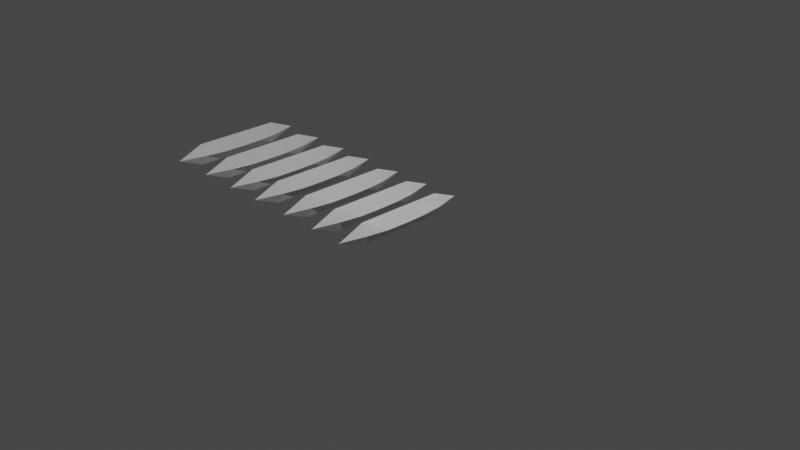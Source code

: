 # Source: Grass.blend  (saved by Blender 3.4.6; exported with 4.5.12 LTS)
import bpy
from mathutils import Matrix  # noqa: F401  (used for matrix-valued properties, if any)

bpy.ops.wm.read_factory_settings(use_empty=True)
scene = bpy.context.scene
scene.name = 'Scene'

# ---- collections
col_collection = bpy.data.collections.new('Collection'); scene.collection.children.link(col_collection)

# ---- materials (node trees are filled in below, after node groups)
mat_material = bpy.data.materials.new('Material')
mat_material.alpha_threshold = 0.0
mat_material.use_transparent_shadow = False
mat_material.roughness = 0.5
mat_material.line_color = (0.0, 0.0, 0.0, 1.0)

# ---- material node trees
mat_material.use_nodes = True; mat_material.node_tree.nodes.clear()
_N = mat_material.node_tree.nodes; _L = mat_material.node_tree.links
n0 = _N.new('ShaderNodeOutputMaterial'); n0.name = 'Material Output'; n0.location = (300, 300)
n1 = _N.new('ShaderNodeBsdfPrincipled'); n1.name = 'Principled BSDF'; n1.location = (10, 300)
n1.distribution = 'GGX'
n1.subsurface_method = 'RANDOM_WALK_SKIN'
n1.inputs[3].default_value = 1.45
n1.inputs[27].default_value = (0.0, 0.0, 0.0, 1.0)
n1.inputs[28].default_value = 1.0
_L.new(n1.outputs[0], n0.inputs[0])
n0.is_active_output = True

# ---- world
world_world = bpy.data.worlds.new('World'); scene.world = world_world
world_world.use_nodes = True; world_world.node_tree.nodes.clear()
_N = world_world.node_tree.nodes; _L = world_world.node_tree.links
n0 = _N.new('ShaderNodeOutputWorld'); n0.name = 'World Output'; n0.location = (300, 300)
n1 = _N.new('ShaderNodeBackground'); n1.name = 'Background'; n1.location = (10, 300)
n1.inputs[0].default_value = (0.05088, 0.05088, 0.05088, 1.0)
_L.new(n1.outputs[0], n0.inputs[0])
n0.is_active_output = True
world_world.color = (0.05088, 0.05088, 0.05088)
world_world.use_sun_shadow = False
world_world.sun_shadow_jitter_overblur = 0.0

# ---- cameras
cam_camera = bpy.data.cameras.new('Camera')
cam_camera.clip_end = 100.0
cam_camera.ortho_scale = 7.314

# ---- lights
light_light = bpy.data.lights.new('Light', 'POINT')
light_light.transmission_factor = 0.0
light_light.energy = 1000.0
light_light.shadow_soft_size = 0.1
light_light.shadow_maximum_resolution = 0.006
light_light.use_absolute_resolution = True

# ---- meshes
me_cube = bpy.data.meshes.new('Cube')
me_cube.from_pydata([(0.6542, 1.0, 0.0), (0.6542, 1.0, 0.0), (0.59, -1.0, 0.0), (0.59, -1.0, 0.0), (-0.6542, 1.0, 0.0), (-0.6542, 1.0, 0.0), (-0.59, -1.0, 0.0), (-0.59, -1.0, 0.0), (-0.8833, 0.5, 0.0), (-0.9412, 0.0, 0.0), (-0.9098, -0.5, 0.0), (0.8833, 0.5, 0.0), (0.9412, 0.0, 0.0), (0.9098, -0.5, 0.0), (-0.9098, -0.5, 0.0), (-0.9412, 0.0, 0.0), (-0.8833, 0.5, 0.0), (0.9098, -0.5, 0.0), (0.9412, 0.0, 0.0), (0.8833, 0.5, 0.0), (9.814e-10, 1.0, -1.0), (9.814e-10, -1.0, 1.0), (9.814e-10, -1.0, -1.0), (9.814e-10, 1.0, 1.0), (9.814e-10, 0.5, -1.0), (9.814e-10, 0.0, -1.0), (9.814e-10, -0.5, -1.0), (9.814e-10, 0.5, 1.0), (9.814e-10, 0.0, 1.0), (9.814e-10, -0.5, 1.0), (9.814e-10, 1.6, 0.0), (9.814e-10, 1.6, 0.0), (9.814e-10, 1.6, 0.0), (9.814e-10, 1.6, 0.0), (9.814e-10, 1.6, 0.0), (9.814e-10, 1.6, 0.0), (9.814e-10, -1.6, 0.0), (9.814e-10, -1.6, 0.0), (9.814e-10, -1.6, 0.0), (9.814e-10, -1.6, 0.0), (9.814e-10, -1.6, 0.0), (9.814e-10, -1.6, 0.0)], [], [(29, 14, 6, 21), (21, 6, 38, 40), (8, 16, 4, 5), (26, 17, 3, 22), (17, 13, 2, 3), (23, 0, 30, 35), (1, 0, 11, 19), (19, 11, 12, 18), (18, 12, 13, 17), (20, 1, 19, 24), (24, 19, 18, 25), (25, 18, 17, 26), (7, 6, 14, 10), (10, 14, 15, 9), (9, 15, 16, 8), (23, 4, 16, 27), (27, 16, 15, 28), (28, 15, 14, 29), (12, 28, 29, 13), (11, 27, 28, 12), (0, 23, 27, 11), (9, 25, 26, 10), (8, 24, 25, 9), (5, 20, 24, 8), (20, 5, 33, 34), (10, 26, 22, 7), (22, 3, 37, 41), (13, 29, 21, 2), (34, 35, 30, 31), (33, 32, 35, 34), (4, 23, 35, 32), (0, 1, 31, 30), (5, 4, 32, 33), (1, 20, 34, 31), (41, 40, 38, 39), (37, 36, 40, 41), (2, 21, 40, 36), (3, 2, 36, 37), (7, 22, 41, 39), (6, 7, 39, 38)])
_uv = me_cube.uv_layers.new(name='UVMap')
_uv.uv.foreach_set('vector', [0.75, 0.6875, 0.875, 0.6875, 0.875, 0.75, 0.75, 0.75, 0.75, 0.75, 0.875, 0.75, 0.875, 0.75, 0.75, 0.75, 0.375, 0.1875, 0.625, 0.1875, 0.625, 0.25, 0.375, 0.25, 0.25, 0.6875, 0.375, 0.6875, 0.375, 0.75, 0.25, 0.75, 0.375, 0.6875, 0.625, 0.6875, 0.625, 0.75, 0.375, 0.75, 0.75, 0.5, 0.625, 0.5, 0.625, 0.5, 0.75, 0.5, 0.375, 0.5, 0.625, 0.5, 0.625, 0.5625, 0.375, 0.5625, 0.375, 0.5625, 0.625, 0.5625, 0.625, 0.625, 0.375, 0.625, 0.375, 0.625, 0.625, 0.625, 0.625, 0.6875, 0.375, 0.6875, 0.25, 0.5, 0.375, 0.5, 0.375, 0.5625, 0.25, 0.5625, 0.25, 0.5625, 0.375, 0.5625, 0.375, 0.625, 0.25, 0.625, 0.25, 0.625, 0.375, 0.625, 0.375, 0.6875, 0.25, 0.6875, 0.375, 0.0, 0.625, 0.0, 0.625, 0.0625, 0.375, 0.0625, 0.375, 0.0625, 0.625, 0.0625, 0.625, 0.125, 0.375, 0.125, 0.375, 0.125, 0.625, 0.125, 0.625, 0.1875, 0.375, 0.1875, 0.75, 0.5, 0.875, 0.5, 0.875, 0.5625, 0.75, 0.5625, 0.75, 0.5625, 0.875, 0.5625, 0.875, 0.625, 0.75, 0.625, 0.75, 0.625, 0.875, 0.625, 0.875, 0.6875, 0.75, 0.6875, 0.625, 0.625, 0.75, 0.625, 0.75, 0.6875, 0.625, 0.6875, 0.625, 0.5625, 0.75, 0.5625, 0.75, 0.625, 0.625, 0.625, 0.625, 0.5, 0.75, 0.5, 0.75, 0.5625, 0.625, 0.5625, 0.125, 0.625, 0.25, 0.625, 0.25, 0.6875, 0.125, 0.6875, 0.125, 0.5625, 0.25, 0.5625, 0.25, 0.625, 0.125, 0.625, 0.125, 0.5, 0.25, 0.5, 0.25, 0.5625, 0.125, 0.5625, 0.25, 0.5, 0.125, 0.5, 0.125, 0.5, 0.25, 0.5, 0.125, 0.6875, 0.25, 0.6875, 0.25, 0.75, 0.125, 0.75, 0.25, 0.75, 0.375, 0.75, 0.375, 0.75, 0.25, 0.75, 0.625, 0.6875, 0.75, 0.6875, 0.75, 0.75, 0.625, 0.75, 0.375, 0.375, 0.625, 0.375, 0.625, 0.5, 0.375, 0.5, 0.375, 0.25, 0.625, 0.25, 0.625, 0.375, 0.375, 0.375, 0.875, 0.5, 0.75, 0.5, 0.75, 0.5, 0.875, 0.5, 0.625, 0.5, 0.375, 0.5, 0.375, 0.5, 0.625, 0.5, 0.375, 0.25, 0.625, 0.25, 0.625, 0.25, 0.375, 0.25, 0.375, 0.5, 0.25, 0.5, 0.25, 0.5, 0.375, 0.5, 0.375, 0.875, 0.625, 0.875, 0.625, 1.0, 0.375, 1.0, 0.375, 0.75, 0.625, 0.75, 0.625, 0.875, 0.375, 0.875, 0.625, 0.75, 0.75, 0.75, 0.75, 0.75, 0.625, 0.75, 0.375, 0.75, 0.625, 0.75, 0.625, 0.75, 0.375, 0.75, 0.125, 0.75, 0.25, 0.75, 0.25, 0.75, 0.125, 0.75, 0.625, 0.0, 0.375, 0.0, 0.375, 0.0, 0.625, 0.0])
me_cube.materials.append(mat_material)
me_cube.use_mirror_vertex_groups = False
me_cube.update()
me_cube_001 = bpy.data.meshes.new('Cube.001')
me_cube_001.from_pydata([(0.6542, 1.0, 0.0), (0.6542, 1.0, 0.0), (0.59, -1.0, 0.0), (0.59, -1.0, 0.0), (-0.6542, 1.0, 0.0), (-0.6542, 1.0, 0.0), (-0.59, -1.0, 0.0), (-0.59, -1.0, 0.0), (-0.8833, 0.5, 0.0), (-0.9412, 0.0, 0.0), (-0.9098, -0.5, 0.0), (0.8833, 0.5, 0.0), (0.9412, 0.0, 0.0), (0.9098, -0.5, 0.0), (-0.9098, -0.5, 0.0), (-0.9412, 0.0, 0.0), (-0.8833, 0.5, 0.0), (0.9098, -0.5, 0.0), (0.9412, 0.0, 0.0), (0.8833, 0.5, 0.0), (9.814e-10, 1.0, -1.0), (9.814e-10, -1.0, 1.0), (9.814e-10, -1.0, -1.0), (9.814e-10, 1.0, 1.0), (9.814e-10, 0.5, -1.0), (9.814e-10, 0.0, -1.0), (9.814e-10, -0.5, -1.0), (9.814e-10, 0.5, 1.0), (9.814e-10, 0.0, 1.0), (9.814e-10, -0.5, 1.0), (9.814e-10, 1.6, 0.0), (9.814e-10, 1.6, 0.0), (9.814e-10, 1.6, 0.0), (9.814e-10, 1.6, 0.0), (9.814e-10, 1.6, 0.0), (9.814e-10, 1.6, 0.0), (9.814e-10, -1.6, 0.0), (9.814e-10, -1.6, 0.0), (9.814e-10, -1.6, 0.0), (9.814e-10, -1.6, 0.0), (9.814e-10, -1.6, 0.0), (9.814e-10, -1.6, 0.0)], [], [(29, 14, 6, 21), (21, 6, 38, 40), (8, 16, 4, 5), (26, 17, 3, 22), (17, 13, 2, 3), (23, 0, 30, 35), (1, 0, 11, 19), (19, 11, 12, 18), (18, 12, 13, 17), (20, 1, 19, 24), (24, 19, 18, 25), (25, 18, 17, 26), (7, 6, 14, 10), (10, 14, 15, 9), (9, 15, 16, 8), (23, 4, 16, 27), (27, 16, 15, 28), (28, 15, 14, 29), (12, 28, 29, 13), (11, 27, 28, 12), (0, 23, 27, 11), (9, 25, 26, 10), (8, 24, 25, 9), (5, 20, 24, 8), (20, 5, 33, 34), (10, 26, 22, 7), (22, 3, 37, 41), (13, 29, 21, 2), (34, 35, 30, 31), (33, 32, 35, 34), (4, 23, 35, 32), (0, 1, 31, 30), (5, 4, 32, 33), (1, 20, 34, 31), (41, 40, 38, 39), (37, 36, 40, 41), (2, 21, 40, 36), (3, 2, 36, 37), (7, 22, 41, 39), (6, 7, 39, 38)])
_uv = me_cube_001.uv_layers.new(name='UVMap')
_uv.uv.foreach_set('vector', [0.75, 0.6875, 0.875, 0.6875, 0.875, 0.75, 0.75, 0.75, 0.75, 0.75, 0.875, 0.75, 0.875, 0.75, 0.75, 0.75, 0.375, 0.1875, 0.625, 0.1875, 0.625, 0.25, 0.375, 0.25, 0.25, 0.6875, 0.375, 0.6875, 0.375, 0.75, 0.25, 0.75, 0.375, 0.6875, 0.625, 0.6875, 0.625, 0.75, 0.375, 0.75, 0.75, 0.5, 0.625, 0.5, 0.625, 0.5, 0.75, 0.5, 0.375, 0.5, 0.625, 0.5, 0.625, 0.5625, 0.375, 0.5625, 0.375, 0.5625, 0.625, 0.5625, 0.625, 0.625, 0.375, 0.625, 0.375, 0.625, 0.625, 0.625, 0.625, 0.6875, 0.375, 0.6875, 0.25, 0.5, 0.375, 0.5, 0.375, 0.5625, 0.25, 0.5625, 0.25, 0.5625, 0.375, 0.5625, 0.375, 0.625, 0.25, 0.625, 0.25, 0.625, 0.375, 0.625, 0.375, 0.6875, 0.25, 0.6875, 0.375, 0.0, 0.625, 0.0, 0.625, 0.0625, 0.375, 0.0625, 0.375, 0.0625, 0.625, 0.0625, 0.625, 0.125, 0.375, 0.125, 0.375, 0.125, 0.625, 0.125, 0.625, 0.1875, 0.375, 0.1875, 0.75, 0.5, 0.875, 0.5, 0.875, 0.5625, 0.75, 0.5625, 0.75, 0.5625, 0.875, 0.5625, 0.875, 0.625, 0.75, 0.625, 0.75, 0.625, 0.875, 0.625, 0.875, 0.6875, 0.75, 0.6875, 0.625, 0.625, 0.75, 0.625, 0.75, 0.6875, 0.625, 0.6875, 0.625, 0.5625, 0.75, 0.5625, 0.75, 0.625, 0.625, 0.625, 0.625, 0.5, 0.75, 0.5, 0.75, 0.5625, 0.625, 0.5625, 0.125, 0.625, 0.25, 0.625, 0.25, 0.6875, 0.125, 0.6875, 0.125, 0.5625, 0.25, 0.5625, 0.25, 0.625, 0.125, 0.625, 0.125, 0.5, 0.25, 0.5, 0.25, 0.5625, 0.125, 0.5625, 0.25, 0.5, 0.125, 0.5, 0.125, 0.5, 0.25, 0.5, 0.125, 0.6875, 0.25, 0.6875, 0.25, 0.75, 0.125, 0.75, 0.25, 0.75, 0.375, 0.75, 0.375, 0.75, 0.25, 0.75, 0.625, 0.6875, 0.75, 0.6875, 0.75, 0.75, 0.625, 0.75, 0.375, 0.375, 0.625, 0.375, 0.625, 0.5, 0.375, 0.5, 0.375, 0.25, 0.625, 0.25, 0.625, 0.375, 0.375, 0.375, 0.875, 0.5, 0.75, 0.5, 0.75, 0.5, 0.875, 0.5, 0.625, 0.5, 0.375, 0.5, 0.375, 0.5, 0.625, 0.5, 0.375, 0.25, 0.625, 0.25, 0.625, 0.25, 0.375, 0.25, 0.375, 0.5, 0.25, 0.5, 0.25, 0.5, 0.375, 0.5, 0.375, 0.875, 0.625, 0.875, 0.625, 1.0, 0.375, 1.0, 0.375, 0.75, 0.625, 0.75, 0.625, 0.875, 0.375, 0.875, 0.625, 0.75, 0.75, 0.75, 0.75, 0.75, 0.625, 0.75, 0.375, 0.75, 0.625, 0.75, 0.625, 0.75, 0.375, 0.75, 0.125, 0.75, 0.25, 0.75, 0.25, 0.75, 0.125, 0.75, 0.625, 0.0, 0.375, 0.0, 0.375, 0.0, 0.625, 0.0])
me_cube_001.materials.append(mat_material)
me_cube_001.use_mirror_vertex_groups = False
me_cube_001.update()
me_cube_002 = bpy.data.meshes.new('Cube.002')
me_cube_002.from_pydata([(0.6542, 1.0, 0.0), (0.6542, 1.0, 0.0), (0.59, -1.0, 0.0), (0.59, -1.0, 0.0), (-0.6542, 1.0, 0.0), (-0.6542, 1.0, 0.0), (-0.59, -1.0, 0.0), (-0.59, -1.0, 0.0), (-0.8833, 0.5, 0.0), (-0.9412, 0.0, 0.0), (-0.9098, -0.5, 0.0), (0.8833, 0.5, 0.0), (0.9412, 0.0, 0.0), (0.9098, -0.5, 0.0), (-0.9098, -0.5, 0.0), (-0.9412, 0.0, 0.0), (-0.8833, 0.5, 0.0), (0.9098, -0.5, 0.0), (0.9412, 0.0, 0.0), (0.8833, 0.5, 0.0), (9.814e-10, 1.0, -1.0), (9.814e-10, -1.0, 1.0), (9.814e-10, -1.0, -1.0), (9.814e-10, 1.0, 1.0), (9.814e-10, 0.5, -1.0), (9.814e-10, 0.0, -1.0), (9.814e-10, -0.5, -1.0), (9.814e-10, 0.5, 1.0), (9.814e-10, 0.0, 1.0), (9.814e-10, -0.5, 1.0), (9.814e-10, 1.6, 0.0), (9.814e-10, 1.6, 0.0), (9.814e-10, 1.6, 0.0), (9.814e-10, 1.6, 0.0), (9.814e-10, 1.6, 0.0), (9.814e-10, 1.6, 0.0), (9.814e-10, -1.6, 0.0), (9.814e-10, -1.6, 0.0), (9.814e-10, -1.6, 0.0), (9.814e-10, -1.6, 0.0), (9.814e-10, -1.6, 0.0), (9.814e-10, -1.6, 0.0)], [], [(29, 14, 6, 21), (21, 6, 38, 40), (8, 16, 4, 5), (26, 17, 3, 22), (17, 13, 2, 3), (23, 0, 30, 35), (1, 0, 11, 19), (19, 11, 12, 18), (18, 12, 13, 17), (20, 1, 19, 24), (24, 19, 18, 25), (25, 18, 17, 26), (7, 6, 14, 10), (10, 14, 15, 9), (9, 15, 16, 8), (23, 4, 16, 27), (27, 16, 15, 28), (28, 15, 14, 29), (12, 28, 29, 13), (11, 27, 28, 12), (0, 23, 27, 11), (9, 25, 26, 10), (8, 24, 25, 9), (5, 20, 24, 8), (20, 5, 33, 34), (10, 26, 22, 7), (22, 3, 37, 41), (13, 29, 21, 2), (34, 35, 30, 31), (33, 32, 35, 34), (4, 23, 35, 32), (0, 1, 31, 30), (5, 4, 32, 33), (1, 20, 34, 31), (41, 40, 38, 39), (37, 36, 40, 41), (2, 21, 40, 36), (3, 2, 36, 37), (7, 22, 41, 39), (6, 7, 39, 38)])
_uv = me_cube_002.uv_layers.new(name='UVMap')
_uv.uv.foreach_set('vector', [0.75, 0.6875, 0.875, 0.6875, 0.875, 0.75, 0.75, 0.75, 0.75, 0.75, 0.875, 0.75, 0.875, 0.75, 0.75, 0.75, 0.375, 0.1875, 0.625, 0.1875, 0.625, 0.25, 0.375, 0.25, 0.25, 0.6875, 0.375, 0.6875, 0.375, 0.75, 0.25, 0.75, 0.375, 0.6875, 0.625, 0.6875, 0.625, 0.75, 0.375, 0.75, 0.75, 0.5, 0.625, 0.5, 0.625, 0.5, 0.75, 0.5, 0.375, 0.5, 0.625, 0.5, 0.625, 0.5625, 0.375, 0.5625, 0.375, 0.5625, 0.625, 0.5625, 0.625, 0.625, 0.375, 0.625, 0.375, 0.625, 0.625, 0.625, 0.625, 0.6875, 0.375, 0.6875, 0.25, 0.5, 0.375, 0.5, 0.375, 0.5625, 0.25, 0.5625, 0.25, 0.5625, 0.375, 0.5625, 0.375, 0.625, 0.25, 0.625, 0.25, 0.625, 0.375, 0.625, 0.375, 0.6875, 0.25, 0.6875, 0.375, 0.0, 0.625, 0.0, 0.625, 0.0625, 0.375, 0.0625, 0.375, 0.0625, 0.625, 0.0625, 0.625, 0.125, 0.375, 0.125, 0.375, 0.125, 0.625, 0.125, 0.625, 0.1875, 0.375, 0.1875, 0.75, 0.5, 0.875, 0.5, 0.875, 0.5625, 0.75, 0.5625, 0.75, 0.5625, 0.875, 0.5625, 0.875, 0.625, 0.75, 0.625, 0.75, 0.625, 0.875, 0.625, 0.875, 0.6875, 0.75, 0.6875, 0.625, 0.625, 0.75, 0.625, 0.75, 0.6875, 0.625, 0.6875, 0.625, 0.5625, 0.75, 0.5625, 0.75, 0.625, 0.625, 0.625, 0.625, 0.5, 0.75, 0.5, 0.75, 0.5625, 0.625, 0.5625, 0.125, 0.625, 0.25, 0.625, 0.25, 0.6875, 0.125, 0.6875, 0.125, 0.5625, 0.25, 0.5625, 0.25, 0.625, 0.125, 0.625, 0.125, 0.5, 0.25, 0.5, 0.25, 0.5625, 0.125, 0.5625, 0.25, 0.5, 0.125, 0.5, 0.125, 0.5, 0.25, 0.5, 0.125, 0.6875, 0.25, 0.6875, 0.25, 0.75, 0.125, 0.75, 0.25, 0.75, 0.375, 0.75, 0.375, 0.75, 0.25, 0.75, 0.625, 0.6875, 0.75, 0.6875, 0.75, 0.75, 0.625, 0.75, 0.375, 0.375, 0.625, 0.375, 0.625, 0.5, 0.375, 0.5, 0.375, 0.25, 0.625, 0.25, 0.625, 0.375, 0.375, 0.375, 0.875, 0.5, 0.75, 0.5, 0.75, 0.5, 0.875, 0.5, 0.625, 0.5, 0.375, 0.5, 0.375, 0.5, 0.625, 0.5, 0.375, 0.25, 0.625, 0.25, 0.625, 0.25, 0.375, 0.25, 0.375, 0.5, 0.25, 0.5, 0.25, 0.5, 0.375, 0.5, 0.375, 0.875, 0.625, 0.875, 0.625, 1.0, 0.375, 1.0, 0.375, 0.75, 0.625, 0.75, 0.625, 0.875, 0.375, 0.875, 0.625, 0.75, 0.75, 0.75, 0.75, 0.75, 0.625, 0.75, 0.375, 0.75, 0.625, 0.75, 0.625, 0.75, 0.375, 0.75, 0.125, 0.75, 0.25, 0.75, 0.25, 0.75, 0.125, 0.75, 0.625, 0.0, 0.375, 0.0, 0.375, 0.0, 0.625, 0.0])
me_cube_002.materials.append(mat_material)
me_cube_002.use_mirror_vertex_groups = False
me_cube_002.update()
me_cube_003 = bpy.data.meshes.new('Cube.003')
me_cube_003.from_pydata([(0.6542, 1.0, 0.0), (0.6542, 1.0, 0.0), (0.59, -1.0, 0.0), (0.59, -1.0, 0.0), (-0.6542, 1.0, 0.0), (-0.6542, 1.0, 0.0), (-0.59, -1.0, 0.0), (-0.59, -1.0, 0.0), (-0.8833, 0.5, 0.0), (-0.9412, 0.0, 0.0), (-0.9098, -0.5, 0.0), (0.8833, 0.5, 0.0), (0.9412, 0.0, 0.0), (0.9098, -0.5, 0.0), (-0.9098, -0.5, 0.0), (-0.9412, 0.0, 0.0), (-0.8833, 0.5, 0.0), (0.9098, -0.5, 0.0), (0.9412, 0.0, 0.0), (0.8833, 0.5, 0.0), (9.814e-10, 1.0, -1.0), (9.814e-10, -1.0, 1.0), (9.814e-10, -1.0, -1.0), (9.814e-10, 1.0, 1.0), (9.814e-10, 0.5, -1.0), (9.814e-10, 0.0, -1.0), (9.814e-10, -0.5, -1.0), (9.814e-10, 0.5, 1.0), (9.814e-10, 0.0, 1.0), (9.814e-10, -0.5, 1.0), (9.814e-10, 1.6, 0.0), (9.814e-10, 1.6, 0.0), (9.814e-10, 1.6, 0.0), (9.814e-10, 1.6, 0.0), (9.814e-10, 1.6, 0.0), (9.814e-10, 1.6, 0.0), (9.814e-10, -1.6, 0.0), (9.814e-10, -1.6, 0.0), (9.814e-10, -1.6, 0.0), (9.814e-10, -1.6, 0.0), (9.814e-10, -1.6, 0.0), (9.814e-10, -1.6, 0.0)], [], [(29, 14, 6, 21), (21, 6, 38, 40), (8, 16, 4, 5), (26, 17, 3, 22), (17, 13, 2, 3), (23, 0, 30, 35), (1, 0, 11, 19), (19, 11, 12, 18), (18, 12, 13, 17), (20, 1, 19, 24), (24, 19, 18, 25), (25, 18, 17, 26), (7, 6, 14, 10), (10, 14, 15, 9), (9, 15, 16, 8), (23, 4, 16, 27), (27, 16, 15, 28), (28, 15, 14, 29), (12, 28, 29, 13), (11, 27, 28, 12), (0, 23, 27, 11), (9, 25, 26, 10), (8, 24, 25, 9), (5, 20, 24, 8), (20, 5, 33, 34), (10, 26, 22, 7), (22, 3, 37, 41), (13, 29, 21, 2), (34, 35, 30, 31), (33, 32, 35, 34), (4, 23, 35, 32), (0, 1, 31, 30), (5, 4, 32, 33), (1, 20, 34, 31), (41, 40, 38, 39), (37, 36, 40, 41), (2, 21, 40, 36), (3, 2, 36, 37), (7, 22, 41, 39), (6, 7, 39, 38)])
_uv = me_cube_003.uv_layers.new(name='UVMap')
_uv.uv.foreach_set('vector', [0.75, 0.6875, 0.875, 0.6875, 0.875, 0.75, 0.75, 0.75, 0.75, 0.75, 0.875, 0.75, 0.875, 0.75, 0.75, 0.75, 0.375, 0.1875, 0.625, 0.1875, 0.625, 0.25, 0.375, 0.25, 0.25, 0.6875, 0.375, 0.6875, 0.375, 0.75, 0.25, 0.75, 0.375, 0.6875, 0.625, 0.6875, 0.625, 0.75, 0.375, 0.75, 0.75, 0.5, 0.625, 0.5, 0.625, 0.5, 0.75, 0.5, 0.375, 0.5, 0.625, 0.5, 0.625, 0.5625, 0.375, 0.5625, 0.375, 0.5625, 0.625, 0.5625, 0.625, 0.625, 0.375, 0.625, 0.375, 0.625, 0.625, 0.625, 0.625, 0.6875, 0.375, 0.6875, 0.25, 0.5, 0.375, 0.5, 0.375, 0.5625, 0.25, 0.5625, 0.25, 0.5625, 0.375, 0.5625, 0.375, 0.625, 0.25, 0.625, 0.25, 0.625, 0.375, 0.625, 0.375, 0.6875, 0.25, 0.6875, 0.375, 0.0, 0.625, 0.0, 0.625, 0.0625, 0.375, 0.0625, 0.375, 0.0625, 0.625, 0.0625, 0.625, 0.125, 0.375, 0.125, 0.375, 0.125, 0.625, 0.125, 0.625, 0.1875, 0.375, 0.1875, 0.75, 0.5, 0.875, 0.5, 0.875, 0.5625, 0.75, 0.5625, 0.75, 0.5625, 0.875, 0.5625, 0.875, 0.625, 0.75, 0.625, 0.75, 0.625, 0.875, 0.625, 0.875, 0.6875, 0.75, 0.6875, 0.625, 0.625, 0.75, 0.625, 0.75, 0.6875, 0.625, 0.6875, 0.625, 0.5625, 0.75, 0.5625, 0.75, 0.625, 0.625, 0.625, 0.625, 0.5, 0.75, 0.5, 0.75, 0.5625, 0.625, 0.5625, 0.125, 0.625, 0.25, 0.625, 0.25, 0.6875, 0.125, 0.6875, 0.125, 0.5625, 0.25, 0.5625, 0.25, 0.625, 0.125, 0.625, 0.125, 0.5, 0.25, 0.5, 0.25, 0.5625, 0.125, 0.5625, 0.25, 0.5, 0.125, 0.5, 0.125, 0.5, 0.25, 0.5, 0.125, 0.6875, 0.25, 0.6875, 0.25, 0.75, 0.125, 0.75, 0.25, 0.75, 0.375, 0.75, 0.375, 0.75, 0.25, 0.75, 0.625, 0.6875, 0.75, 0.6875, 0.75, 0.75, 0.625, 0.75, 0.375, 0.375, 0.625, 0.375, 0.625, 0.5, 0.375, 0.5, 0.375, 0.25, 0.625, 0.25, 0.625, 0.375, 0.375, 0.375, 0.875, 0.5, 0.75, 0.5, 0.75, 0.5, 0.875, 0.5, 0.625, 0.5, 0.375, 0.5, 0.375, 0.5, 0.625, 0.5, 0.375, 0.25, 0.625, 0.25, 0.625, 0.25, 0.375, 0.25, 0.375, 0.5, 0.25, 0.5, 0.25, 0.5, 0.375, 0.5, 0.375, 0.875, 0.625, 0.875, 0.625, 1.0, 0.375, 1.0, 0.375, 0.75, 0.625, 0.75, 0.625, 0.875, 0.375, 0.875, 0.625, 0.75, 0.75, 0.75, 0.75, 0.75, 0.625, 0.75, 0.375, 0.75, 0.625, 0.75, 0.625, 0.75, 0.375, 0.75, 0.125, 0.75, 0.25, 0.75, 0.25, 0.75, 0.125, 0.75, 0.625, 0.0, 0.375, 0.0, 0.375, 0.0, 0.625, 0.0])
me_cube_003.materials.append(mat_material)
me_cube_003.use_mirror_vertex_groups = False
me_cube_003.update()
me_cube_004 = bpy.data.meshes.new('Cube.004')
me_cube_004.from_pydata([(0.6542, 1.0, 0.0), (0.6542, 1.0, 0.0), (0.59, -1.0, 0.0), (0.59, -1.0, 0.0), (-0.6542, 1.0, 0.0), (-0.6542, 1.0, 0.0), (-0.59, -1.0, 0.0), (-0.59, -1.0, 0.0), (-0.8833, 0.5, 0.0), (-0.9412, 0.0, 0.0), (-0.9098, -0.5, 0.0), (0.8833, 0.5, 0.0), (0.9412, 0.0, 0.0), (0.9098, -0.5, 0.0), (-0.9098, -0.5, 0.0), (-0.9412, 0.0, 0.0), (-0.8833, 0.5, 0.0), (0.9098, -0.5, 0.0), (0.9412, 0.0, 0.0), (0.8833, 0.5, 0.0), (9.814e-10, 1.0, -1.0), (9.814e-10, -1.0, 1.0), (9.814e-10, -1.0, -1.0), (9.814e-10, 1.0, 1.0), (9.814e-10, 0.5, -1.0), (9.814e-10, 0.0, -1.0), (9.814e-10, -0.5, -1.0), (9.814e-10, 0.5, 1.0), (9.814e-10, 0.0, 1.0), (9.814e-10, -0.5, 1.0), (9.814e-10, 1.6, 0.0), (9.814e-10, 1.6, 0.0), (9.814e-10, 1.6, 0.0), (9.814e-10, 1.6, 0.0), (9.814e-10, 1.6, 0.0), (9.814e-10, 1.6, 0.0), (9.814e-10, -1.6, 0.0), (9.814e-10, -1.6, 0.0), (9.814e-10, -1.6, 0.0), (9.814e-10, -1.6, 0.0), (9.814e-10, -1.6, 0.0), (9.814e-10, -1.6, 0.0)], [], [(29, 14, 6, 21), (21, 6, 38, 40), (8, 16, 4, 5), (26, 17, 3, 22), (17, 13, 2, 3), (23, 0, 30, 35), (1, 0, 11, 19), (19, 11, 12, 18), (18, 12, 13, 17), (20, 1, 19, 24), (24, 19, 18, 25), (25, 18, 17, 26), (7, 6, 14, 10), (10, 14, 15, 9), (9, 15, 16, 8), (23, 4, 16, 27), (27, 16, 15, 28), (28, 15, 14, 29), (12, 28, 29, 13), (11, 27, 28, 12), (0, 23, 27, 11), (9, 25, 26, 10), (8, 24, 25, 9), (5, 20, 24, 8), (20, 5, 33, 34), (10, 26, 22, 7), (22, 3, 37, 41), (13, 29, 21, 2), (34, 35, 30, 31), (33, 32, 35, 34), (4, 23, 35, 32), (0, 1, 31, 30), (5, 4, 32, 33), (1, 20, 34, 31), (41, 40, 38, 39), (37, 36, 40, 41), (2, 21, 40, 36), (3, 2, 36, 37), (7, 22, 41, 39), (6, 7, 39, 38)])
_uv = me_cube_004.uv_layers.new(name='UVMap')
_uv.uv.foreach_set('vector', [0.75, 0.6875, 0.875, 0.6875, 0.875, 0.75, 0.75, 0.75, 0.75, 0.75, 0.875, 0.75, 0.875, 0.75, 0.75, 0.75, 0.375, 0.1875, 0.625, 0.1875, 0.625, 0.25, 0.375, 0.25, 0.25, 0.6875, 0.375, 0.6875, 0.375, 0.75, 0.25, 0.75, 0.375, 0.6875, 0.625, 0.6875, 0.625, 0.75, 0.375, 0.75, 0.75, 0.5, 0.625, 0.5, 0.625, 0.5, 0.75, 0.5, 0.375, 0.5, 0.625, 0.5, 0.625, 0.5625, 0.375, 0.5625, 0.375, 0.5625, 0.625, 0.5625, 0.625, 0.625, 0.375, 0.625, 0.375, 0.625, 0.625, 0.625, 0.625, 0.6875, 0.375, 0.6875, 0.25, 0.5, 0.375, 0.5, 0.375, 0.5625, 0.25, 0.5625, 0.25, 0.5625, 0.375, 0.5625, 0.375, 0.625, 0.25, 0.625, 0.25, 0.625, 0.375, 0.625, 0.375, 0.6875, 0.25, 0.6875, 0.375, 0.0, 0.625, 0.0, 0.625, 0.0625, 0.375, 0.0625, 0.375, 0.0625, 0.625, 0.0625, 0.625, 0.125, 0.375, 0.125, 0.375, 0.125, 0.625, 0.125, 0.625, 0.1875, 0.375, 0.1875, 0.75, 0.5, 0.875, 0.5, 0.875, 0.5625, 0.75, 0.5625, 0.75, 0.5625, 0.875, 0.5625, 0.875, 0.625, 0.75, 0.625, 0.75, 0.625, 0.875, 0.625, 0.875, 0.6875, 0.75, 0.6875, 0.625, 0.625, 0.75, 0.625, 0.75, 0.6875, 0.625, 0.6875, 0.625, 0.5625, 0.75, 0.5625, 0.75, 0.625, 0.625, 0.625, 0.625, 0.5, 0.75, 0.5, 0.75, 0.5625, 0.625, 0.5625, 0.125, 0.625, 0.25, 0.625, 0.25, 0.6875, 0.125, 0.6875, 0.125, 0.5625, 0.25, 0.5625, 0.25, 0.625, 0.125, 0.625, 0.125, 0.5, 0.25, 0.5, 0.25, 0.5625, 0.125, 0.5625, 0.25, 0.5, 0.125, 0.5, 0.125, 0.5, 0.25, 0.5, 0.125, 0.6875, 0.25, 0.6875, 0.25, 0.75, 0.125, 0.75, 0.25, 0.75, 0.375, 0.75, 0.375, 0.75, 0.25, 0.75, 0.625, 0.6875, 0.75, 0.6875, 0.75, 0.75, 0.625, 0.75, 0.375, 0.375, 0.625, 0.375, 0.625, 0.5, 0.375, 0.5, 0.375, 0.25, 0.625, 0.25, 0.625, 0.375, 0.375, 0.375, 0.875, 0.5, 0.75, 0.5, 0.75, 0.5, 0.875, 0.5, 0.625, 0.5, 0.375, 0.5, 0.375, 0.5, 0.625, 0.5, 0.375, 0.25, 0.625, 0.25, 0.625, 0.25, 0.375, 0.25, 0.375, 0.5, 0.25, 0.5, 0.25, 0.5, 0.375, 0.5, 0.375, 0.875, 0.625, 0.875, 0.625, 1.0, 0.375, 1.0, 0.375, 0.75, 0.625, 0.75, 0.625, 0.875, 0.375, 0.875, 0.625, 0.75, 0.75, 0.75, 0.75, 0.75, 0.625, 0.75, 0.375, 0.75, 0.625, 0.75, 0.625, 0.75, 0.375, 0.75, 0.125, 0.75, 0.25, 0.75, 0.25, 0.75, 0.125, 0.75, 0.625, 0.0, 0.375, 0.0, 0.375, 0.0, 0.625, 0.0])
me_cube_004.materials.append(mat_material)
me_cube_004.use_mirror_vertex_groups = False
me_cube_004.update()
me_cube_005 = bpy.data.meshes.new('Cube.005')
me_cube_005.from_pydata([(0.6542, 1.0, 0.0), (0.6542, 1.0, 0.0), (0.59, -1.0, 0.0), (0.59, -1.0, 0.0), (-0.6542, 1.0, 0.0), (-0.6542, 1.0, 0.0), (-0.59, -1.0, 0.0), (-0.59, -1.0, 0.0), (-0.8833, 0.5, 0.0), (-0.9412, 0.0, 0.0), (-0.9098, -0.5, 0.0), (0.8833, 0.5, 0.0), (0.9412, 0.0, 0.0), (0.9098, -0.5, 0.0), (-0.9098, -0.5, 0.0), (-0.9412, 0.0, 0.0), (-0.8833, 0.5, 0.0), (0.9098, -0.5, 0.0), (0.9412, 0.0, 0.0), (0.8833, 0.5, 0.0), (9.814e-10, 1.0, -1.0), (9.814e-10, -1.0, 1.0), (9.814e-10, -1.0, -1.0), (9.814e-10, 1.0, 1.0), (9.814e-10, 0.5, -1.0), (9.814e-10, 0.0, -1.0), (9.814e-10, -0.5, -1.0), (9.814e-10, 0.5, 1.0), (9.814e-10, 0.0, 1.0), (9.814e-10, -0.5, 1.0), (9.814e-10, 1.6, 0.0), (9.814e-10, 1.6, 0.0), (9.814e-10, 1.6, 0.0), (9.814e-10, 1.6, 0.0), (9.814e-10, 1.6, 0.0), (9.814e-10, 1.6, 0.0), (9.814e-10, -1.6, 0.0), (9.814e-10, -1.6, 0.0), (9.814e-10, -1.6, 0.0), (9.814e-10, -1.6, 0.0), (9.814e-10, -1.6, 0.0), (9.814e-10, -1.6, 0.0)], [], [(29, 14, 6, 21), (21, 6, 38, 40), (8, 16, 4, 5), (26, 17, 3, 22), (17, 13, 2, 3), (23, 0, 30, 35), (1, 0, 11, 19), (19, 11, 12, 18), (18, 12, 13, 17), (20, 1, 19, 24), (24, 19, 18, 25), (25, 18, 17, 26), (7, 6, 14, 10), (10, 14, 15, 9), (9, 15, 16, 8), (23, 4, 16, 27), (27, 16, 15, 28), (28, 15, 14, 29), (12, 28, 29, 13), (11, 27, 28, 12), (0, 23, 27, 11), (9, 25, 26, 10), (8, 24, 25, 9), (5, 20, 24, 8), (20, 5, 33, 34), (10, 26, 22, 7), (22, 3, 37, 41), (13, 29, 21, 2), (34, 35, 30, 31), (33, 32, 35, 34), (4, 23, 35, 32), (0, 1, 31, 30), (5, 4, 32, 33), (1, 20, 34, 31), (41, 40, 38, 39), (37, 36, 40, 41), (2, 21, 40, 36), (3, 2, 36, 37), (7, 22, 41, 39), (6, 7, 39, 38)])
_uv = me_cube_005.uv_layers.new(name='UVMap')
_uv.uv.foreach_set('vector', [0.75, 0.6875, 0.875, 0.6875, 0.875, 0.75, 0.75, 0.75, 0.75, 0.75, 0.875, 0.75, 0.875, 0.75, 0.75, 0.75, 0.375, 0.1875, 0.625, 0.1875, 0.625, 0.25, 0.375, 0.25, 0.25, 0.6875, 0.375, 0.6875, 0.375, 0.75, 0.25, 0.75, 0.375, 0.6875, 0.625, 0.6875, 0.625, 0.75, 0.375, 0.75, 0.75, 0.5, 0.625, 0.5, 0.625, 0.5, 0.75, 0.5, 0.375, 0.5, 0.625, 0.5, 0.625, 0.5625, 0.375, 0.5625, 0.375, 0.5625, 0.625, 0.5625, 0.625, 0.625, 0.375, 0.625, 0.375, 0.625, 0.625, 0.625, 0.625, 0.6875, 0.375, 0.6875, 0.25, 0.5, 0.375, 0.5, 0.375, 0.5625, 0.25, 0.5625, 0.25, 0.5625, 0.375, 0.5625, 0.375, 0.625, 0.25, 0.625, 0.25, 0.625, 0.375, 0.625, 0.375, 0.6875, 0.25, 0.6875, 0.375, 0.0, 0.625, 0.0, 0.625, 0.0625, 0.375, 0.0625, 0.375, 0.0625, 0.625, 0.0625, 0.625, 0.125, 0.375, 0.125, 0.375, 0.125, 0.625, 0.125, 0.625, 0.1875, 0.375, 0.1875, 0.75, 0.5, 0.875, 0.5, 0.875, 0.5625, 0.75, 0.5625, 0.75, 0.5625, 0.875, 0.5625, 0.875, 0.625, 0.75, 0.625, 0.75, 0.625, 0.875, 0.625, 0.875, 0.6875, 0.75, 0.6875, 0.625, 0.625, 0.75, 0.625, 0.75, 0.6875, 0.625, 0.6875, 0.625, 0.5625, 0.75, 0.5625, 0.75, 0.625, 0.625, 0.625, 0.625, 0.5, 0.75, 0.5, 0.75, 0.5625, 0.625, 0.5625, 0.125, 0.625, 0.25, 0.625, 0.25, 0.6875, 0.125, 0.6875, 0.125, 0.5625, 0.25, 0.5625, 0.25, 0.625, 0.125, 0.625, 0.125, 0.5, 0.25, 0.5, 0.25, 0.5625, 0.125, 0.5625, 0.25, 0.5, 0.125, 0.5, 0.125, 0.5, 0.25, 0.5, 0.125, 0.6875, 0.25, 0.6875, 0.25, 0.75, 0.125, 0.75, 0.25, 0.75, 0.375, 0.75, 0.375, 0.75, 0.25, 0.75, 0.625, 0.6875, 0.75, 0.6875, 0.75, 0.75, 0.625, 0.75, 0.375, 0.375, 0.625, 0.375, 0.625, 0.5, 0.375, 0.5, 0.375, 0.25, 0.625, 0.25, 0.625, 0.375, 0.375, 0.375, 0.875, 0.5, 0.75, 0.5, 0.75, 0.5, 0.875, 0.5, 0.625, 0.5, 0.375, 0.5, 0.375, 0.5, 0.625, 0.5, 0.375, 0.25, 0.625, 0.25, 0.625, 0.25, 0.375, 0.25, 0.375, 0.5, 0.25, 0.5, 0.25, 0.5, 0.375, 0.5, 0.375, 0.875, 0.625, 0.875, 0.625, 1.0, 0.375, 1.0, 0.375, 0.75, 0.625, 0.75, 0.625, 0.875, 0.375, 0.875, 0.625, 0.75, 0.75, 0.75, 0.75, 0.75, 0.625, 0.75, 0.375, 0.75, 0.625, 0.75, 0.625, 0.75, 0.375, 0.75, 0.125, 0.75, 0.25, 0.75, 0.25, 0.75, 0.125, 0.75, 0.625, 0.0, 0.375, 0.0, 0.375, 0.0, 0.625, 0.0])
me_cube_005.materials.append(mat_material)
me_cube_005.use_mirror_vertex_groups = False
me_cube_005.update()
me_cube_006 = bpy.data.meshes.new('Cube.006')
me_cube_006.from_pydata([(0.6542, 1.0, 0.0), (0.6542, 1.0, 0.0), (0.59, -1.0, 0.0), (0.59, -1.0, 0.0), (-0.6542, 1.0, 0.0), (-0.6542, 1.0, 0.0), (-0.59, -1.0, 0.0), (-0.59, -1.0, 0.0), (-0.8833, 0.5, 0.0), (-0.9412, 0.0, 0.0), (-0.9098, -0.5, 0.0), (0.8833, 0.5, 0.0), (0.9412, 0.0, 0.0), (0.9098, -0.5, 0.0), (-0.9098, -0.5, 0.0), (-0.9412, 0.0, 0.0), (-0.8833, 0.5, 0.0), (0.9098, -0.5, 0.0), (0.9412, 0.0, 0.0), (0.8833, 0.5, 0.0), (9.814e-10, 1.0, -1.0), (9.814e-10, -1.0, 1.0), (9.814e-10, -1.0, -1.0), (9.814e-10, 1.0, 1.0), (9.814e-10, 0.5, -1.0), (9.814e-10, 0.0, -1.0), (9.814e-10, -0.5, -1.0), (9.814e-10, 0.5, 1.0), (9.814e-10, 0.0, 1.0), (9.814e-10, -0.5, 1.0), (9.814e-10, 1.6, 0.0), (9.814e-10, 1.6, 0.0), (9.814e-10, 1.6, 0.0), (9.814e-10, 1.6, 0.0), (9.814e-10, 1.6, 0.0), (9.814e-10, 1.6, 0.0), (9.814e-10, -1.6, 0.0), (9.814e-10, -1.6, 0.0), (9.814e-10, -1.6, 0.0), (9.814e-10, -1.6, 0.0), (9.814e-10, -1.6, 0.0), (9.814e-10, -1.6, 0.0)], [], [(29, 14, 6, 21), (21, 6, 38, 40), (8, 16, 4, 5), (26, 17, 3, 22), (17, 13, 2, 3), (23, 0, 30, 35), (1, 0, 11, 19), (19, 11, 12, 18), (18, 12, 13, 17), (20, 1, 19, 24), (24, 19, 18, 25), (25, 18, 17, 26), (7, 6, 14, 10), (10, 14, 15, 9), (9, 15, 16, 8), (23, 4, 16, 27), (27, 16, 15, 28), (28, 15, 14, 29), (12, 28, 29, 13), (11, 27, 28, 12), (0, 23, 27, 11), (9, 25, 26, 10), (8, 24, 25, 9), (5, 20, 24, 8), (20, 5, 33, 34), (10, 26, 22, 7), (22, 3, 37, 41), (13, 29, 21, 2), (34, 35, 30, 31), (33, 32, 35, 34), (4, 23, 35, 32), (0, 1, 31, 30), (5, 4, 32, 33), (1, 20, 34, 31), (41, 40, 38, 39), (37, 36, 40, 41), (2, 21, 40, 36), (3, 2, 36, 37), (7, 22, 41, 39), (6, 7, 39, 38)])
_uv = me_cube_006.uv_layers.new(name='UVMap')
_uv.uv.foreach_set('vector', [0.75, 0.6875, 0.875, 0.6875, 0.875, 0.75, 0.75, 0.75, 0.75, 0.75, 0.875, 0.75, 0.875, 0.75, 0.75, 0.75, 0.375, 0.1875, 0.625, 0.1875, 0.625, 0.25, 0.375, 0.25, 0.25, 0.6875, 0.375, 0.6875, 0.375, 0.75, 0.25, 0.75, 0.375, 0.6875, 0.625, 0.6875, 0.625, 0.75, 0.375, 0.75, 0.75, 0.5, 0.625, 0.5, 0.625, 0.5, 0.75, 0.5, 0.375, 0.5, 0.625, 0.5, 0.625, 0.5625, 0.375, 0.5625, 0.375, 0.5625, 0.625, 0.5625, 0.625, 0.625, 0.375, 0.625, 0.375, 0.625, 0.625, 0.625, 0.625, 0.6875, 0.375, 0.6875, 0.25, 0.5, 0.375, 0.5, 0.375, 0.5625, 0.25, 0.5625, 0.25, 0.5625, 0.375, 0.5625, 0.375, 0.625, 0.25, 0.625, 0.25, 0.625, 0.375, 0.625, 0.375, 0.6875, 0.25, 0.6875, 0.375, 0.0, 0.625, 0.0, 0.625, 0.0625, 0.375, 0.0625, 0.375, 0.0625, 0.625, 0.0625, 0.625, 0.125, 0.375, 0.125, 0.375, 0.125, 0.625, 0.125, 0.625, 0.1875, 0.375, 0.1875, 0.75, 0.5, 0.875, 0.5, 0.875, 0.5625, 0.75, 0.5625, 0.75, 0.5625, 0.875, 0.5625, 0.875, 0.625, 0.75, 0.625, 0.75, 0.625, 0.875, 0.625, 0.875, 0.6875, 0.75, 0.6875, 0.625, 0.625, 0.75, 0.625, 0.75, 0.6875, 0.625, 0.6875, 0.625, 0.5625, 0.75, 0.5625, 0.75, 0.625, 0.625, 0.625, 0.625, 0.5, 0.75, 0.5, 0.75, 0.5625, 0.625, 0.5625, 0.125, 0.625, 0.25, 0.625, 0.25, 0.6875, 0.125, 0.6875, 0.125, 0.5625, 0.25, 0.5625, 0.25, 0.625, 0.125, 0.625, 0.125, 0.5, 0.25, 0.5, 0.25, 0.5625, 0.125, 0.5625, 0.25, 0.5, 0.125, 0.5, 0.125, 0.5, 0.25, 0.5, 0.125, 0.6875, 0.25, 0.6875, 0.25, 0.75, 0.125, 0.75, 0.25, 0.75, 0.375, 0.75, 0.375, 0.75, 0.25, 0.75, 0.625, 0.6875, 0.75, 0.6875, 0.75, 0.75, 0.625, 0.75, 0.375, 0.375, 0.625, 0.375, 0.625, 0.5, 0.375, 0.5, 0.375, 0.25, 0.625, 0.25, 0.625, 0.375, 0.375, 0.375, 0.875, 0.5, 0.75, 0.5, 0.75, 0.5, 0.875, 0.5, 0.625, 0.5, 0.375, 0.5, 0.375, 0.5, 0.625, 0.5, 0.375, 0.25, 0.625, 0.25, 0.625, 0.25, 0.375, 0.25, 0.375, 0.5, 0.25, 0.5, 0.25, 0.5, 0.375, 0.5, 0.375, 0.875, 0.625, 0.875, 0.625, 1.0, 0.375, 1.0, 0.375, 0.75, 0.625, 0.75, 0.625, 0.875, 0.375, 0.875, 0.625, 0.75, 0.75, 0.75, 0.75, 0.75, 0.625, 0.75, 0.375, 0.75, 0.625, 0.75, 0.625, 0.75, 0.375, 0.75, 0.125, 0.75, 0.25, 0.75, 0.25, 0.75, 0.125, 0.75, 0.625, 0.0, 0.375, 0.0, 0.375, 0.0, 0.625, 0.0])
me_cube_006.materials.append(mat_material)
me_cube_006.use_mirror_vertex_groups = False
me_cube_006.update()

# ---- objects
ob_cube = bpy.data.objects.new('Cube', me_cube)
ob_light = bpy.data.objects.new('Light', light_light)
ob_camera = bpy.data.objects.new('Camera', cam_camera)
ob_cube_001 = bpy.data.objects.new('Cube.001', me_cube_001)
ob_cube_002 = bpy.data.objects.new('Cube.002', me_cube_002)
ob_cube_003 = bpy.data.objects.new('Cube.003', me_cube_003)
ob_cube_004 = bpy.data.objects.new('Cube.004', me_cube_004)
ob_cube_005 = bpy.data.objects.new('Cube.005', me_cube_005)
ob_cube_006 = bpy.data.objects.new('Cube.006', me_cube_006)

# ---- transforms, parenting, visibility, modifiers, constraints
ob_cube.location = (0.0, 0.0, 0.0)
ob_cube.scale = (0.125, 0.5, 0.125)
ob_cube.lock_rotations_4d = False
ob_cube.empty_display_type = 'ARROWS'
ob_cube.lineart.crease_threshold = 0.0
ob_light.location = (4.076, 1.005, 5.904)
ob_light.rotation_euler = (0.6503, 0.05522, 1.866)
ob_light.lock_rotations_4d = False
ob_light.empty_display_type = 'ARROWS'
ob_light.color = (0.0, 0.0, 0.0, 0.0)
ob_light.lineart.crease_threshold = 0.0
ob_camera.location = (7.359, -6.926, 4.958)
ob_camera.rotation_euler = (1.109, 0.0, 0.8149)
ob_camera.lock_rotations_4d = False
ob_camera.empty_display_type = 'ARROWS'
ob_camera.color = (0.0, 0.0, 0.0, 0.0)
ob_camera.display_type = 'WIRE'
ob_camera.lineart.crease_threshold = 0.0
ob_cube_001.location = (-0.42, 0.0, 0.0)
ob_cube_001.scale = (0.125, 0.5, 0.125)
ob_cube_001.lock_rotations_4d = False
ob_cube_001.empty_display_type = 'ARROWS'
ob_cube_001.lineart.crease_threshold = 0.0
ob_cube_002.location = (-0.8729, 0.0, 0.0)
ob_cube_002.scale = (0.125, 0.5, 0.125)
ob_cube_002.lock_rotations_4d = False
ob_cube_002.empty_display_type = 'ARROWS'
ob_cube_002.lineart.crease_threshold = 0.0
ob_cube_003.location = (-1.359, 0.0, 0.0)
ob_cube_003.scale = (0.125, 0.5, 0.125)
ob_cube_003.lock_rotations_4d = False
ob_cube_003.empty_display_type = 'ARROWS'
ob_cube_003.lineart.crease_threshold = 0.0
ob_cube_004.location = (-1.792, 0.0, 0.0)
ob_cube_004.scale = (0.125, 0.5, 0.125)
ob_cube_004.lock_rotations_4d = False
ob_cube_004.empty_display_type = 'ARROWS'
ob_cube_004.lineart.crease_threshold = 0.0
ob_cube_005.location = (-2.258, 0.0, 0.0)
ob_cube_005.scale = (0.125, 0.5, 0.125)
ob_cube_005.lock_rotations_4d = False
ob_cube_005.empty_display_type = 'ARROWS'
ob_cube_005.lineart.crease_threshold = 0.0
ob_cube_006.location = (-2.776, 0.0, 0.0)
ob_cube_006.scale = (0.125, 0.5, 0.125)
ob_cube_006.lock_rotations_4d = False
ob_cube_006.empty_display_type = 'ARROWS'
ob_cube_006.lineart.crease_threshold = 0.0

# ---- collection membership
col_collection.objects.link(ob_cube)
col_collection.objects.link(ob_light)
col_collection.objects.link(ob_camera)
col_collection.objects.link(ob_cube_001)
col_collection.objects.link(ob_cube_002)
col_collection.objects.link(ob_cube_003)
col_collection.objects.link(ob_cube_004)
col_collection.objects.link(ob_cube_005)
col_collection.objects.link(ob_cube_006)

# ---- scene / render settings (as saved in the file)
scene.camera = ob_camera
scene.frame_start = 1; scene.frame_end = 250; scene.frame_set(1)
scene.render.engine = 'BLENDER_EEVEE_NEXT'
scene.cycles.sampling_pattern = 'TABULATED_SOBOL'
scene.cycles.use_light_tree = False
scene.view_settings.view_transform = 'Filmic'
bpy.context.view_layer.update()
